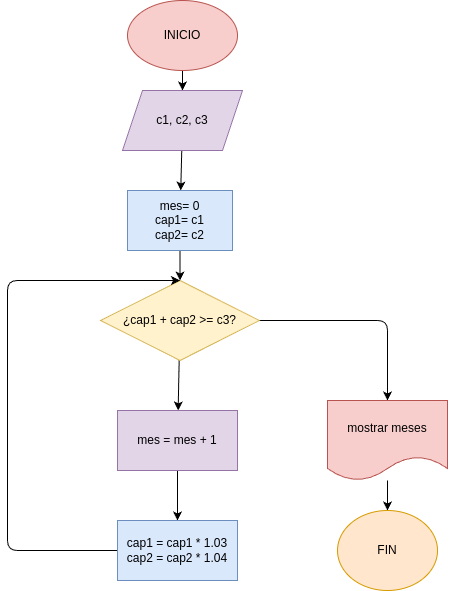

The diagram above was exported from draw.io. Its source (the exported page's mxGraphModel, read from the mxfile embedded in the PNG):
<mxGraphModel dx="897" dy="472" grid="1" gridSize="10" guides="1" tooltips="1" connect="1" arrows="1" fold="1" page="1" pageScale="1" pageWidth="850" pageHeight="1100" math="0" shadow="0">
  <root>
    <mxCell id="0" />
    <mxCell id="1" parent="0" />
    <mxCell id="4" value="" style="edgeStyle=none;html=1;" edge="1" parent="1" source="2" target="3">
      <mxGeometry relative="1" as="geometry" />
    </mxCell>
    <mxCell id="2" value="INICIO" style="ellipse;whiteSpace=wrap;html=1;fillColor=#f8cecc;strokeColor=#b85450;" vertex="1" parent="1">
      <mxGeometry x="170" y="30" width="110" height="70" as="geometry" />
    </mxCell>
    <mxCell id="6" value="" style="edgeStyle=none;html=1;" edge="1" parent="1" source="3" target="5">
      <mxGeometry relative="1" as="geometry" />
    </mxCell>
    <mxCell id="3" value="c1, c2, c3" style="shape=parallelogram;perimeter=parallelogramPerimeter;whiteSpace=wrap;html=1;fixedSize=1;fillColor=#e1d5e7;strokeColor=#9673a6;" vertex="1" parent="1">
      <mxGeometry x="165" y="120" width="120" height="60" as="geometry" />
    </mxCell>
    <mxCell id="8" value="" style="edgeStyle=none;html=1;" edge="1" parent="1" source="5" target="7">
      <mxGeometry relative="1" as="geometry" />
    </mxCell>
    <mxCell id="5" value="mes= 0&lt;div&gt;cap1= c1&lt;/div&gt;&lt;div&gt;cap2= c2&lt;/div&gt;" style="whiteSpace=wrap;html=1;fillColor=#dae8fc;strokeColor=#6c8ebf;" vertex="1" parent="1">
      <mxGeometry x="170" y="220" width="105" height="60" as="geometry" />
    </mxCell>
    <mxCell id="12" value="" style="edgeStyle=none;html=1;" edge="1" parent="1" source="7" target="11">
      <mxGeometry relative="1" as="geometry">
        <Array as="points">
          <mxPoint x="430" y="350" />
        </Array>
      </mxGeometry>
    </mxCell>
    <mxCell id="14" value="" style="edgeStyle=none;html=1;" edge="1" parent="1" source="7" target="13">
      <mxGeometry relative="1" as="geometry" />
    </mxCell>
    <mxCell id="7" value="¿cap1 + cap2 &amp;gt;= c3?" style="rhombus;whiteSpace=wrap;html=1;fillColor=#fff2cc;strokeColor=#d6b656;" vertex="1" parent="1">
      <mxGeometry x="143.13" y="310" width="158.75" height="80" as="geometry" />
    </mxCell>
    <mxCell id="18" value="" style="edgeStyle=none;html=1;" edge="1" parent="1" source="11" target="17">
      <mxGeometry relative="1" as="geometry" />
    </mxCell>
    <mxCell id="11" value="mostrar meses" style="shape=document;whiteSpace=wrap;html=1;boundedLbl=1;fillColor=#f8cecc;strokeColor=#b85450;" vertex="1" parent="1">
      <mxGeometry x="370.005" y="430" width="120" height="80" as="geometry" />
    </mxCell>
    <mxCell id="16" value="" style="edgeStyle=none;html=1;" edge="1" parent="1" source="13" target="15">
      <mxGeometry relative="1" as="geometry" />
    </mxCell>
    <mxCell id="13" value="mes = mes + 1" style="whiteSpace=wrap;html=1;fillColor=#e1d5e7;strokeColor=#9673a6;" vertex="1" parent="1">
      <mxGeometry x="160.005" y="440" width="120" height="60" as="geometry" />
    </mxCell>
    <mxCell id="19" style="edgeStyle=none;html=1;exitX=0;exitY=0.5;exitDx=0;exitDy=0;entryX=0.5;entryY=0;entryDx=0;entryDy=0;" edge="1" parent="1" source="15" target="7">
      <mxGeometry relative="1" as="geometry">
        <Array as="points">
          <mxPoint x="50" y="580" />
          <mxPoint x="50" y="310" />
        </Array>
      </mxGeometry>
    </mxCell>
    <mxCell id="15" value="cap1 = cap1 * 1.03&lt;div&gt;cap2 = cap2 * 1.04&lt;/div&gt;" style="whiteSpace=wrap;html=1;fillColor=#dae8fc;strokeColor=#6c8ebf;" vertex="1" parent="1">
      <mxGeometry x="160.005" y="550" width="120" height="60" as="geometry" />
    </mxCell>
    <mxCell id="17" value="FIN" style="ellipse;whiteSpace=wrap;html=1;fillColor=#ffe6cc;strokeColor=#d79b00;" vertex="1" parent="1">
      <mxGeometry x="380.01" y="540" width="100" height="80" as="geometry" />
    </mxCell>
  </root>
</mxGraphModel>